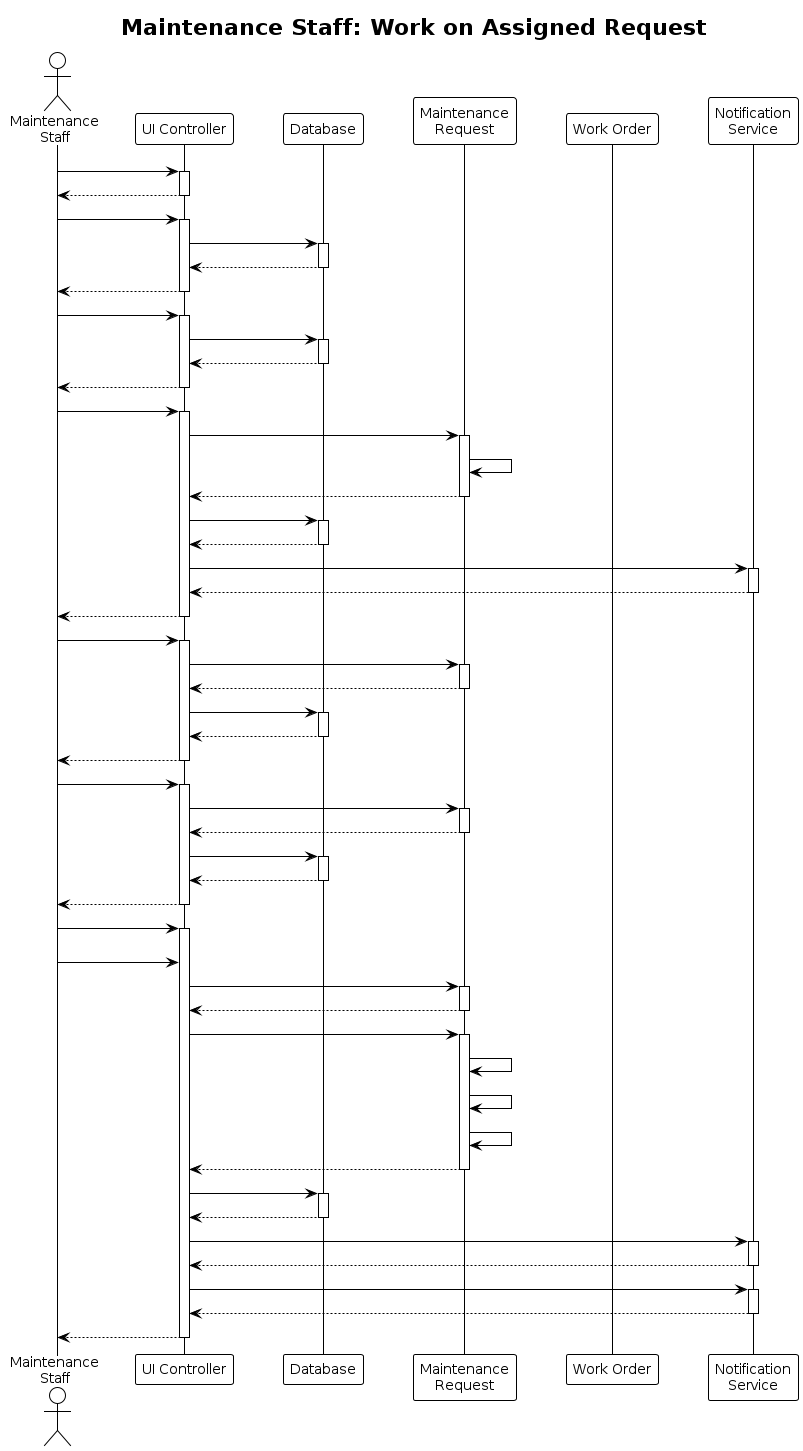

The diagram above was rendered by PlantUML. Its source (embedded in the PNG):
@startuml
!theme plain
skinparam maxMessageSize 150
skinparam BoxPadding 10
skinparam ParticipantPadding 20

title Maintenance Staff: Work on Assigned Request

actor "Maintenance\nStaff" as MS
participant "UI Controller" as UI
participant "Database" as DB
participant "Maintenance\nRequest" as MR
participant "Work Order" as WO
participant "Notification\nService" as Notify

MS -> UI: Login
activate UI
UI --> MS: Show Staff Dashboard
deactivate UI

MS -> UI: View assigned requests
activate UI
UI -> DB: getAssignedRequests(staffId)
activate DB
DB --> UI: List<MaintenanceRequest>
deactivate DB
UI --> MS: Display assigned requests
deactivate UI

MS -> UI: Select request to work on
activate UI
UI -> DB: getRequestDetails(requestId)
activate DB
DB --> UI: MaintenanceRequest & WorkOrder
deactivate DB
UI --> MS: Show work order details
deactivate UI

MS -> UI: Update status (IN_PROGRESS)
activate UI
UI -> MR: updateStatus(IN_PROGRESS)
activate MR
MR -> MR: setLastUpdated(now)
MR --> UI: Status updated
deactivate MR

UI -> DB: saveRequest(maintenanceRequest)
activate DB
DB --> UI: Saved
deactivate DB

UI -> Notify: notifyTenant(statusUpdate)
activate Notify
Notify --> UI: Notification sent
deactivate Notify

UI --> MS: Status updated successfully
deactivate UI

MS -> UI: Add progress notes
activate UI
UI -> MR: setStaffUpdateNotes(notes)
activate MR
MR --> UI: Notes added
deactivate MR
UI -> DB: updateRequest(maintenanceRequest)
activate DB
DB --> UI: Updated
deactivate DB
UI --> MS: Notes saved
deactivate UI

MS -> UI: Enter cost estimate
activate UI
UI -> MR: setEstimatedCost(cost)
activate MR
MR --> UI: Cost set
deactivate MR
UI -> DB: updateRequest(maintenanceRequest)
activate DB
DB --> UI: Updated
deactivate DB
UI --> MS: Cost estimate saved
deactivate UI

MS -> UI: Complete work
activate UI
MS -> UI: Enter resolution notes\nand actual cost
UI -> MR: setActualCost(cost)
activate MR
MR --> UI: Cost recorded
deactivate MR

UI -> MR: close(resolutionNotes)
activate MR
MR -> MR: setResolutionNotes(notes)
MR -> MR: setStatus(COMPLETED)
MR -> MR: setCompletionDate(now)
MR --> UI: Request closed
deactivate MR

UI -> DB: updateRequest(maintenanceRequest)
activate DB
DB --> UI: Saved
deactivate DB

UI -> Notify: notifyTenant(completion)
activate Notify
Notify --> UI: Notification sent
deactivate Notify

UI -> Notify: notifyManager(completion)
activate Notify
Notify --> UI: Notification sent
deactivate Notify

UI --> MS: Work order completed
deactivate UI
@enduml